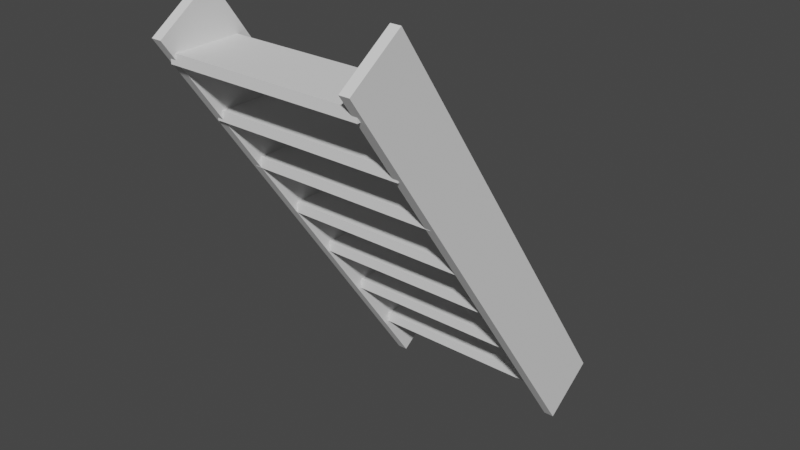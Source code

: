 # Source: Echelle.blend  (saved by Blender 2.81.16; exported with 4.5.12 LTS)
import bpy
from mathutils import Matrix  # noqa: F401  (used for matrix-valued properties, if any)

bpy.ops.wm.read_factory_settings(use_empty=True)
scene = bpy.context.scene
scene.name = 'Scene'

# ---- collections
col_echelle_001 = bpy.data.collections.new('Echelle.001'); scene.collection.children.link(col_echelle_001)

# ---- world
world_world = bpy.data.worlds.new('World'); scene.world = world_world
world_world.use_nodes = True; world_world.node_tree.nodes.clear()
_N = world_world.node_tree.nodes; _L = world_world.node_tree.links
n0 = _N.new('ShaderNodeOutputWorld'); n0.name = 'World Output'; n0.location = (300, 300)
n1 = _N.new('ShaderNodeBackground'); n1.name = 'Background'; n1.location = (10, 300)
n1.inputs[0].default_value = (0.05088, 0.05088, 0.05088, 1.0)
_L.new(n1.outputs[0], n0.inputs[0])
n0.is_active_output = True
world_world.color = (0.05088, 0.05088, 0.05088)
world_world.use_sun_shadow = False
world_world.sun_shadow_jitter_overblur = 0.0

# ---- meshes
me_plane_014 = bpy.data.meshes.new('Plane.014')
me_plane_014.from_pydata([(-1.0, -1.0, -0.0195), (1.0, -1.0, -0.0195), (-1.0, 1.0, -0.0195), (1.0, 1.0, -0.0195), (-1.0, 1.0, 0.0195), (-1.0, -1.0, 0.0195), (1.0, -1.0, 0.0195), (1.0, 1.0, 0.0195)], [], [(0, 2, 3, 1), (5, 6, 7, 4), (3, 2, 4, 7), (0, 1, 6, 5), (1, 3, 7, 6), (2, 0, 5, 4)])
_uv = me_plane_014.uv_layers.new(name='UVMap')
_uv.uv.foreach_set('vector', [0.0, 0.0, 0.0, 1.0, 1.0, 1.0, 1.0, 0.0, 0.0, 0.0, 1.0, 0.0, 1.0, 1.0, 0.0, 1.0, 1.0, 1.0, 0.0, 1.0, 0.0, 1.0, 1.0, 1.0, 0.0, 0.0, 1.0, 0.0, 1.0, 0.0, 0.0, 0.0, 1.0, 0.0, 1.0, 1.0, 1.0, 1.0, 1.0, 0.0, 0.0, 1.0, 0.0, 0.0, 0.0, 0.0, 0.0, 1.0])
me_plane_014.use_remesh_fix_poles = True
me_plane_014.use_remesh_preserve_attributes = False
me_plane_014.use_mirror_vertex_groups = False
me_plane_014.update()

# ---- objects
ob_plane_005 = bpy.data.objects.new('Plane.005', me_plane_014)
ob_plane_006 = bpy.data.objects.new('Plane.006', me_plane_014)
ob_plane_007 = bpy.data.objects.new('Plane.007', me_plane_014)
ob_plane_008 = bpy.data.objects.new('Plane.008', me_plane_014)
ob_plane_009 = bpy.data.objects.new('Plane.009', me_plane_014)
ob_plane_010 = bpy.data.objects.new('Plane.010', me_plane_014)
ob_plane_011 = bpy.data.objects.new('Plane.011', me_plane_014)
ob_plane_012 = bpy.data.objects.new('Plane.012', me_plane_014)
ob_plane_013 = bpy.data.objects.new('Plane.013', me_plane_014)

# ---- transforms, parenting, visibility, modifiers, constraints
ob_plane_005.location = (1.013, 0.003153, 3.678e-08)
ob_plane_005.rotation_euler = (1.571, 0.6027, -1.571)
ob_plane_005.scale = (0.3381, 2.699, 2.699)
ob_plane_005.lineart.crease_threshold = 0.0
ob_plane_006.location = (-0.9956, 0.003153, 3.678e-08)
ob_plane_006.rotation_euler = (1.571, 0.6027, -1.571)
ob_plane_006.scale = (0.3381, 2.699, 2.699)
ob_plane_006.lineart.crease_threshold = 0.0
ob_plane_007.location = (0.001672, 1.282, -1.831)
ob_plane_007.scale = (1.01, 0.3384, 2.699)
ob_plane_007.lineart.crease_threshold = 0.0
ob_plane_008.location = (0.001672, 0.8404, -1.207)
ob_plane_008.scale = (1.01, 0.3384, 2.699)
ob_plane_008.lineart.crease_threshold = 0.0
ob_plane_009.location = (0.001672, 0.3734, -0.5639)
ob_plane_009.scale = (1.01, 0.3384, 2.699)
ob_plane_009.lineart.crease_threshold = 0.0
ob_plane_010.location = (0.001672, -0.05504, 0.03483)
ob_plane_010.scale = (1.01, 0.3384, 2.699)
ob_plane_010.lineart.crease_threshold = 0.0
ob_plane_011.location = (0.001672, -0.4835, 0.6501)
ob_plane_011.scale = (1.01, 0.3384, 2.699)
ob_plane_011.lineart.crease_threshold = 0.0
ob_plane_012.location = (0.001672, -0.8871, 1.219)
ob_plane_012.scale = (1.01, 0.3384, 2.699)
ob_plane_012.lineart.crease_threshold = 0.0
ob_plane_013.location = (0.001672, -1.332, 1.842)
ob_plane_013.scale = (1.01, 0.3384, 2.699)
ob_plane_013.lineart.crease_threshold = 0.0

# ---- collection membership
col_echelle_001.objects.link(ob_plane_005)
col_echelle_001.objects.link(ob_plane_006)
col_echelle_001.objects.link(ob_plane_007)
col_echelle_001.objects.link(ob_plane_008)
col_echelle_001.objects.link(ob_plane_009)
col_echelle_001.objects.link(ob_plane_010)
col_echelle_001.objects.link(ob_plane_011)
col_echelle_001.objects.link(ob_plane_012)
col_echelle_001.objects.link(ob_plane_013)

# ---- scene / render settings (as saved in the file)
scene.frame_start = 1; scene.frame_end = 250; scene.frame_set(0)
scene.render.engine = 'BLENDER_EEVEE_NEXT'
scene.cycles.use_denoising = False
scene.cycles.samples = 128
scene.cycles.sampling_pattern = 'TABULATED_SOBOL'
scene.cycles.use_adaptive_sampling = False
scene.cycles.use_light_tree = False
scene.view_settings.view_transform = 'Filmic'
bpy.context.view_layer.update()

# ---- added for rendering (the .blend has no active camera and no usable light): camera, sun
cam_auto = bpy.data.cameras.new('AutoCamera')
cam_auto.lens = 50.0
cam_auto.sensor_width = 36.0
cam_auto.clip_end = 1000.0
ob_auto_camera = bpy.data.objects.new('AutoCamera', cam_auto)
scene.collection.objects.link(ob_auto_camera)
ob_auto_camera.location = (5.92447, -7.09602, 4.73278)
ob_auto_camera.rotation_euler = (1.09748, -7.21219e-08, 0.694738)
scene.camera = ob_auto_camera
light_auto_sun = bpy.data.lights.new('AutoSun', 'SUN')
light_auto_sun.energy = 3.0
light_auto_sun.angle = 0.0523599
ob_auto_sun = bpy.data.objects.new('AutoSun', light_auto_sun)
scene.collection.objects.link(ob_auto_sun)
ob_auto_sun.rotation_euler = (0.872665, 0.174533, 0.523599)
bpy.context.view_layer.update()
